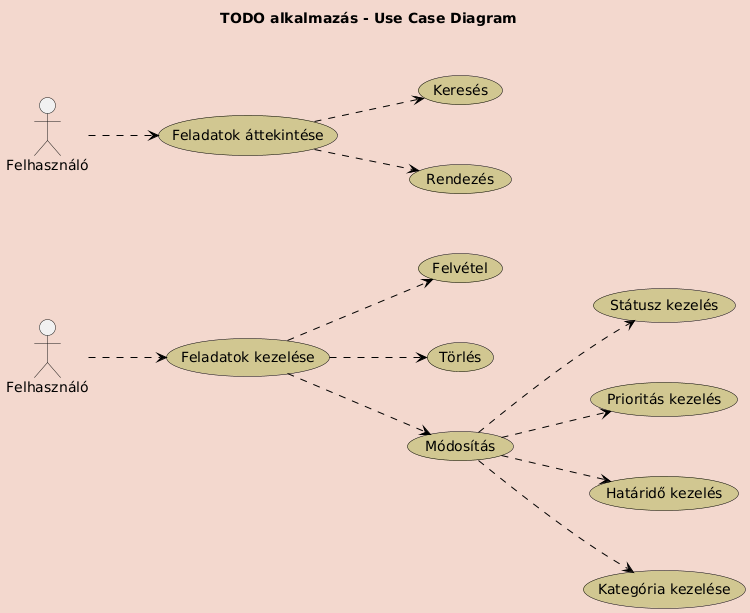

The diagram above was rendered by PlantUML. Its source (embedded in the PNG):
@startuml
title
TODO alkalmazás - Use Case Diagram


end title


left to right direction
skinparam usecase {
  BackgroundColor #D1C791
  BorderColor Black
  ArrowColor Black
  RoundCorner 10
}

skinparam backgroundColor #F3D8CE

skinparam ranksep 70
skinparam nodesep 60

actor "Felhasználó" as U1
actor "Felhasználó" as U2

usecase "Feladatok kezelése" as UC1
usecase "Feladatok áttekintése" as UC2

usecase "Felvétel" as UC3
usecase "Törlés" as UC4
usecase "Módosítás" as UC5
usecase "Státusz kezelés" as UC6
usecase "Prioritás kezelés" as UC7
usecase "Határidő kezelés" as UC8
usecase "Kategória kezelése" as UC9
usecase "Keresés" as UC10
usecase "Rendezés" as UC11



U1 ..> UC1
UC1 ..> UC3
UC1 ..> UC4
UC1 ..> UC5
UC5 ..> UC6
UC5 ..> UC7
UC5 ..> UC8
UC5 ..> UC9


U2 ..> UC2
UC2 ..> UC10
UC2 ..> UC11
@enduml